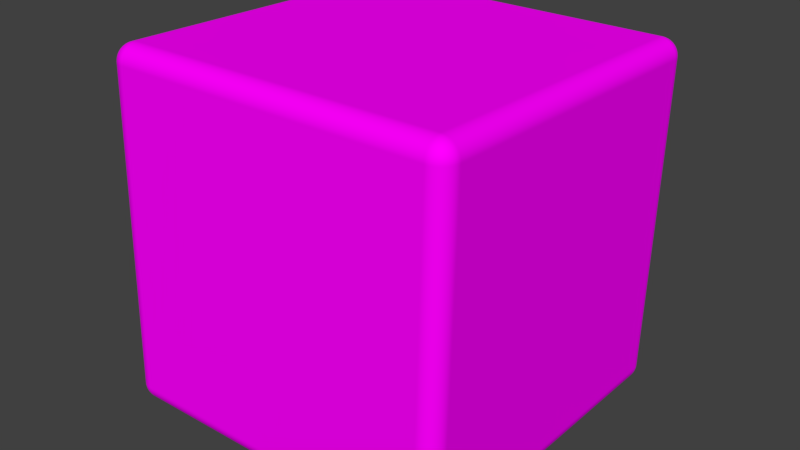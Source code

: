 # Source: PlayerCube.blend  (saved by Blender 2.79.0; exported with 4.5.12 LTS)
import bpy
from mathutils import Matrix  # noqa: F401  (used for matrix-valued properties, if any)

bpy.ops.wm.read_factory_settings(use_empty=True)
scene = bpy.context.scene
scene.name = 'Scene'

# ---- collections
col_collection_1 = bpy.data.collections.new('Collection 1'); scene.collection.children.link(col_collection_1)

# ---- images (referenced by path relative to the original .blend; pixels are not part of the script)
import os
ASSET_DIR = os.environ.get("B2B_ASSET_DIR", "")  # directory of the original .blend (textures are referenced by path, not embedded)
HERE = os.path.dirname(os.path.abspath(__file__))  # packed textures are extracted next to this script under _unpacked/

def load_image(name, relpath, width, height, colorspace="sRGB"):
    """Load a texture the original file referenced (path relative to the .blend, or extracted next to this script)."""
    p = next((c for c in (os.path.join(HERE, relpath), os.path.join(ASSET_DIR, relpath)) if relpath and os.path.exists(c)), "")
    if p:
        img = bpy.data.images.load(p, check_existing=True)
        img.name = name
    else:  # same state as the original file: an image datablock whose file is absent (Cycles renders it pink)
        img = bpy.data.images.new(name, width, height)
        img.source = "FILE"
        img.filepath = "//" + (relpath or name)
    img.colorspace_settings.name = colorspace
    return img
img_untitled_001 = load_image('Untitled.001', 'cubePlayer.png', 1024, 1024, 'sRGB')

# ---- materials (node trees are filled in below, after node groups)
mat_blueplayercolor = bpy.data.materials.new('bluePlayerColor')
mat_blueplayercolor.alpha_threshold = 0.0
mat_blueplayercolor.diffuse_color = (0.1477, 0.1205, 0.7064, 1.0)
mat_blueplayercolor.roughness = 0.5
mat_blueplayercolor.line_color = (0.0, 0.0, 0.0, 1.0)

# ---- material node trees
mat_blueplayercolor.use_nodes = True; mat_blueplayercolor.node_tree.nodes.clear()
_N = mat_blueplayercolor.node_tree.nodes; _L = mat_blueplayercolor.node_tree.links
n0 = _N.new('ShaderNodeOutputMaterial'); n0.name = 'Material Output'; n0.location = (498, 290)
n1 = _N.new('ShaderNodeBsdfDiffuse'); n1.name = 'Diffuse BSDF'; n1.location = (146, 402)
n2 = _N.new('ShaderNodeTexImage'); n2.name = 'Image Texture'; n2.location = (-133, 585)
n2.width = 140
n2.image = img_untitled_001
_L.new(n1.outputs[0], n0.inputs[0])
_L.new(n2.outputs[0], n1.inputs[0])
n0.is_active_output = True

# ---- world
world_world = bpy.data.worlds.new('World'); scene.world = world_world
world_world.color = (0.05088, 0.05088, 0.05088)
world_world.use_sun_shadow = False
world_world.sun_shadow_jitter_overblur = 0.0
world_world.cycles.sampling_method = 'MANUAL'

# ---- meshes
me_cube = bpy.data.meshes.new('Cube')
me_cube.from_pydata([(1.0, 1.0, -1.0), (1.0, -1.0, -1.0), (-1.0, -1.0, -1.0), (-1.0, 1.0, -1.0), (1.0, 1.0, 1.0), (1.0, -1.0, 1.0), (-1.0, -1.0, 1.0), (-1.0, 1.0, 1.0)], [], [(0, 1, 2, 3), (4, 7, 6, 5), (0, 4, 5, 1), (1, 5, 6, 2), (2, 6, 7, 3), (4, 0, 3, 7)])
_uv = me_cube.uv_layers.new(name='UVMap')
_uv.uv.foreach_set('vector', [0.4612, 0.6662, 0.4604, 0.877, 0.2496, 0.8762, 0.2504, 0.6654, 0.462, 0.4554, 0.2512, 0.4547, 0.252, 0.2439, 0.4628, 0.2446, 0.4612, 0.6662, 0.672, 0.667, 0.6712, 0.8778, 0.4604, 0.877, 0.4636, 0.03386, 0.4628, 0.2446, 0.252, 0.2439, 0.2528, 0.03308, 0.2528, 0.03308, 0.252, 0.2439, 0.04121, 0.2431, 0.042, 0.03229, 0.462, 0.4554, 0.4612, 0.6662, 0.2504, 0.6654, 0.2512, 0.4547])
me_cube.materials.append(mat_blueplayercolor)
me_cube.use_remesh_preserve_volume = False
me_cube.use_remesh_preserve_attributes = False
me_cube.use_mirror_vertex_groups = False
me_cube.update()

# ---- objects
ob_cube = bpy.data.objects.new('Cube', me_cube)

# ---- transforms, parenting, visibility, modifiers, constraints
ob_cube.location = (0.0, 0.0, 1.117)
ob_cube.rotation_euler = (4.747, -6.283, -3.127)
ob_cube.lock_rotations_4d = False
ob_cube.empty_display_type = 'ARROWS'
ob_cube.lineart.crease_threshold = 0.0
_m = ob_cube.modifiers.new('Bevel', 'BEVEL')
_m.segments = 20
_m.limit_method = 'NONE'
_m.spread = 0.0

# ---- collection membership
col_collection_1.objects.link(ob_cube)

# ---- scene / render settings (as saved in the file)
scene.frame_start = 1; scene.frame_end = 250; scene.frame_set(0)
scene.render.engine = 'CYCLES'
scene.render.resolution_percentage = 50
scene.render.dither_intensity = 0.0
scene.cycles.use_denoising = False
scene.cycles.samples = 128
scene.cycles.sampling_pattern = 'TABULATED_SOBOL'
scene.cycles.use_adaptive_sampling = False
scene.cycles.use_light_tree = False
scene.cycles.blur_glossy = 0.0
scene.cycles.sample_clamp_indirect = 0.0
scene.view_settings.view_transform = 'Standard'
bpy.context.view_layer.update()

# ---- added for rendering (the .blend has no active camera and no usable light): camera, sun
cam_auto = bpy.data.cameras.new('AutoCamera')
cam_auto.lens = 50.0
cam_auto.sensor_width = 36.0
cam_auto.clip_end = 1000.0
ob_auto_camera = bpy.data.objects.new('AutoCamera', cam_auto)
scene.collection.objects.link(ob_auto_camera)
ob_auto_camera.location = (3.31023, -3.97228, 3.76552)
ob_auto_camera.rotation_euler = (1.09748, -7.21219e-08, 0.694738)
scene.camera = ob_auto_camera
light_auto_sun = bpy.data.lights.new('AutoSun', 'SUN')
light_auto_sun.energy = 3.0
light_auto_sun.angle = 0.0523599
ob_auto_sun = bpy.data.objects.new('AutoSun', light_auto_sun)
scene.collection.objects.link(ob_auto_sun)
ob_auto_sun.rotation_euler = (0.872665, 0.174533, 0.523599)
bpy.context.view_layer.update()
